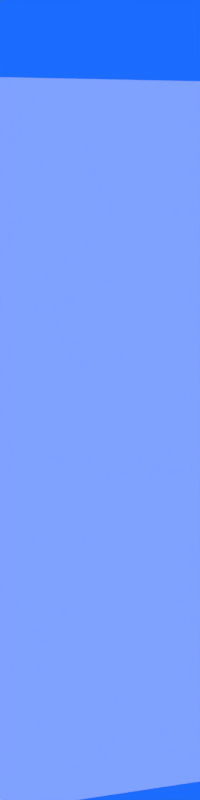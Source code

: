 # Source: stars.blend  (saved by Blender 2.79.7; exported with 4.5.12 LTS)
import bpy
from mathutils import Matrix  # noqa: F401  (used for matrix-valued properties, if any)

bpy.ops.wm.read_factory_settings(use_empty=True)
scene = bpy.context.scene
scene.name = 'Scene'

# ---- collections
col_collection_1 = bpy.data.collections.new('Collection 1'); scene.collection.children.link(col_collection_1)

# ---- materials (node trees are filled in below, after node groups)
mat_material = bpy.data.materials.new('Material')
mat_material.alpha_threshold = 0.0
mat_material.use_transparent_shadow = False
mat_material.roughness = 0.5
mat_material_001 = bpy.data.materials.new('Material.001')
mat_material_001.alpha_threshold = 0.0
mat_material_001.use_transparent_shadow = False
mat_material_001.roughness = 0.5

# ---- material node trees

# ---- world
world_world = bpy.data.worlds.new('World'); scene.world = world_world
world_world.color = (0.01144, 0.1486, 1.0)
world_world.use_sun_shadow = False
world_world.sun_shadow_jitter_overblur = 0.0

# ---- cameras
cam_camera = bpy.data.cameras.new('Camera')
cam_camera.clip_end = 100.0
cam_camera.lens = 35.0
cam_camera.sensor_width = 32.0
cam_camera.sensor_height = 18.0
cam_camera.ortho_scale = 7.314
cam_camera.dof.focus_distance = 0.0
cam_camera.dof.aperture_fstop = 128.0

# ---- lights
light_lamp_002 = bpy.data.lights.new('Lamp.002', 'SUN')
light_lamp_002.color = (1.0, 0.2858, 0.003573)
light_lamp_002.transmission_factor = 0.0
light_lamp_002.cutoff_distance = 30.0
light_lamp_002.angle = 0.1993
light_lamp_002.energy = 0.4
light_lamp_002.shadow_buffer_clip_start = 1.001
light_lamp_002.shadow_soft_size = 0.1
light_lamp_002.shadow_cascade_max_distance = 1000.0
light_lamp_001 = bpy.data.lights.new('Lamp.001', 'SUN')
light_lamp_001.color = (0.002057, 0.3427, 1.0)
light_lamp_001.transmission_factor = 0.0
light_lamp_001.cutoff_distance = 30.0
light_lamp_001.angle = 0.1993
light_lamp_001.energy = 0.4
light_lamp_001.shadow_buffer_clip_start = 1.001
light_lamp_001.shadow_soft_size = 0.1
light_lamp_001.shadow_cascade_max_distance = 1000.0
light_sun = bpy.data.lights.new('Sun', 'SUN')
light_sun.transmission_factor = 0.0
light_sun.cutoff_distance = 42.0
light_sun.angle = 0.1993
light_sun.energy = 1.0
light_sun.shadow_buffer_clip_start = 1.001
light_sun.shadow_soft_size = 0.1
light_sun.shadow_cascade_max_distance = 1000.0

# ---- meshes
me_circle_017 = bpy.data.meshes.new('Circle.017')
me_circle_017.from_pydata([(0.0, 0.4073, 0.0), (-0.2036, 0.3527, 0.0), (-0.3527, 0.2036, 0.0), (-0.4073, 1.192e-07, 0.0), (-0.3527, -0.2036, 0.0), (-0.2036, -0.3527, 0.0), (0.0, -0.4073, 0.0), (0.2036, -0.3527, 0.0), (0.3527, -0.2036, 0.0), (0.4073, -5.96e-08, 0.0), (0.3527, 0.2036, 0.0), (0.2036, 0.3527, 0.0)], [], [(1, 2, 3, 4, 5, 6, 7, 8, 9, 10, 11, 0)])
me_circle_017.materials.append(mat_material)
me_circle_017.use_remesh_preserve_volume = False
me_circle_017.use_remesh_preserve_attributes = False
me_circle_017.use_mirror_vertex_groups = False
me_circle_017.update()
me_circle_016 = bpy.data.meshes.new('Circle.016')
me_circle_016.from_pydata([(0.0, 0.4605, 0.0), (-0.2302, 0.3988, 0.0), (-0.3988, 0.2302, 0.0), (-0.4605, -2.384e-07, 0.0), (-0.3988, -0.2302, 0.0), (-0.2302, -0.3988, 0.0), (-4.768e-07, -0.4605, 0.0), (0.2302, -0.3988, 0.0), (0.3988, -0.2302, 0.0), (0.4605, -2.384e-07, 0.0), (0.3988, 0.2302, 0.0), (0.2302, 0.3988, 0.0)], [], [(1, 2, 3, 4, 5, 6, 7, 8, 9, 10, 11, 0)])
me_circle_016.materials.append(mat_material)
me_circle_016.use_remesh_preserve_volume = False
me_circle_016.use_remesh_preserve_attributes = False
me_circle_016.use_mirror_vertex_groups = False
me_circle_016.update()
me_circle_015 = bpy.data.meshes.new('Circle.015')
me_circle_015.from_pydata([(0.0, 0.7342, 0.0), (-0.3671, 0.6358, 0.0), (-0.6358, 0.3671, 0.0), (-0.7342, 1.192e-07, 0.0), (-0.6358, -0.3671, 0.0), (-0.3671, -0.6358, 0.0), (-1.192e-07, -0.7342, 0.0), (0.3671, -0.6358, 0.0), (0.6358, -0.3671, 0.0), (0.7342, -2.384e-07, 0.0), (0.6358, 0.3671, 0.0), (0.3671, 0.6358, 0.0)], [], [(1, 2, 3, 4, 5, 6, 7, 8, 9, 10, 11, 0)])
me_circle_015.materials.append(mat_material)
me_circle_015.use_remesh_preserve_volume = False
me_circle_015.use_remesh_preserve_attributes = False
me_circle_015.use_mirror_vertex_groups = False
me_circle_015.update()
me_circle_014 = bpy.data.meshes.new('Circle.014')
me_circle_014.from_pydata([(0.0, 0.3654, -2.842e-13), (-0.1827, 0.3164, -2.842e-13), (-0.3164, 0.1827, -2.842e-13), (-0.3654, 0.0, -2.842e-13), (-0.3164, -0.1827, -2.842e-13), (-0.1827, -0.3164, -2.842e-13), (-2.98e-07, -0.3654, -2.842e-13), (0.1827, -0.3164, -2.842e-13), (0.3164, -0.1827, -2.842e-13), (0.3654, -4.768e-07, -2.842e-13), (0.3164, 0.1827, -2.842e-13), (0.1827, 0.3164, -2.842e-13), (3.576e-07, 1.433, -1.137e-13), (2.98e-07, 1.433, -1.137e-13), (-1.433, 9.537e-07, -1.137e-13), (-1.433, 9.537e-07, -1.137e-13), (-1.433, 9.537e-07, -1.137e-13), (-7.749e-07, -1.433, -1.137e-13), (-7.153e-07, -1.433, -1.137e-13), (-7.749e-07, -1.433, -1.137e-13), (1.433, 0.0, -1.137e-13), (1.433, 0.0, -1.137e-13), (1.433, 0.0, -1.137e-13), (2.98e-07, 1.433, -1.137e-13), (-0.6326, 0.6326, -1.705e-13), (-0.6326, 0.6326, -1.705e-13), (-0.6326, -0.6326, -1.705e-13), (-0.6326, -0.6326, -1.705e-13), (0.6326, -0.6326, -1.705e-13), (0.6326, -0.6326, -1.705e-13), (0.6326, 0.6326, -1.705e-13), (0.6326, 0.6326, -1.705e-13)], [], [(1, 2, 3, 4, 5, 6, 7, 8, 9, 10, 11, 0), (6, 5, 17, 18), (4, 3, 15, 16), (9, 8, 20, 21), (7, 6, 18, 19), (3, 2, 14, 15), (0, 11, 23, 12), (1, 0, 12, 13), (10, 9, 21, 22), (2, 1, 24, 25), (11, 10, 30, 31), (5, 4, 26, 27), (8, 7, 28, 29)])
me_circle_014.materials.append(mat_material)
me_circle_014.use_remesh_preserve_volume = False
me_circle_014.use_remesh_preserve_attributes = False
me_circle_014.use_mirror_vertex_groups = False
me_circle_014.update()
me_circle_013 = bpy.data.meshes.new('Circle.013')
me_circle_013.from_pydata([(-2.384e-07, 0.2972, 0.0), (-0.1486, 0.2574, 0.0), (-0.2574, 0.1486, 0.0), (-0.2972, 4.47e-08, 0.0), (-0.2574, -0.1486, 0.0), (-0.1486, -0.2574, 0.0), (-4.768e-07, -0.2972, 0.0), (0.1486, -0.2574, 0.0), (0.2574, -0.1486, 0.0), (0.2972, -1.043e-07, 0.0), (0.2574, 0.1486, 0.0), (0.1486, 0.2574, 0.0)], [], [(1, 2, 3, 4, 5, 6, 7, 8, 9, 10, 11, 0)])
me_circle_013.materials.append(mat_material)
me_circle_013.use_remesh_preserve_volume = False
me_circle_013.use_remesh_preserve_attributes = False
me_circle_013.use_mirror_vertex_groups = False
me_circle_013.update()
me_circle_012 = bpy.data.meshes.new('Circle.012')
me_circle_012.from_pydata([(9.537e-07, 0.4605, 0.0), (-0.2302, 0.3988, 0.0), (-0.3988, 0.2302, 0.0), (-0.4605, -7.153e-07, 0.0), (-0.3988, -0.2302, 0.0), (-0.2302, -0.3988, 0.0), (9.537e-07, -0.4605, 0.0), (0.2302, -0.3988, 0.0), (0.3988, -0.2302, 0.0), (0.4605, -7.153e-07, 0.0), (0.3988, 0.2302, 0.0), (0.2302, 0.3988, 0.0), (0.0, 1.033, 0.0), (0.0, 1.033, 0.0), (-1.033, -2.384e-07, 0.0), (-1.033, -2.384e-07, 0.0), (-1.033, -2.384e-07, 0.0), (-4.768e-07, -1.033, 0.0), (-4.768e-07, -1.033, 0.0), (-4.768e-07, -1.033, 0.0), (1.033, -7.153e-07, 0.0), (1.033, -7.153e-07, 0.0), (1.033, -7.153e-07, 0.0), (0.0, 1.033, 0.0), (-1.118, 1.118, 0.0), (-1.118, 1.118, 0.0), (-1.118, -1.118, 0.0), (-1.118, -1.118, 0.0), (1.118, -1.118, 0.0), (1.118, -1.118, 0.0), (1.118, 1.118, 0.0), (1.118, 1.118, 0.0)], [], [(1, 2, 3, 4, 5, 6, 7, 8, 9, 10, 11, 0), (7, 6, 18, 19), (3, 2, 14, 15), (0, 11, 23, 12), (1, 0, 12, 13), (10, 9, 21, 22), (6, 5, 17, 18), (4, 3, 15, 16), (9, 8, 20, 21), (5, 4, 26, 27), (8, 7, 28, 29), (2, 1, 24, 25), (11, 10, 30, 31)])
me_circle_012.materials.append(mat_material)
me_circle_012.use_remesh_preserve_volume = False
me_circle_012.use_remesh_preserve_attributes = False
me_circle_012.use_mirror_vertex_groups = False
me_circle_012.update()
me_circle_011 = bpy.data.meshes.new('Circle.011')
me_circle_011.from_pydata([(-1.49e-08, 0.3642, 0.0), (-0.1821, 0.3154, 0.0), (-0.3154, 0.1821, 0.0), (-0.3642, 4.739e-08, 0.0), (-0.3154, -0.1821, 0.0), (-0.1821, -0.3154, 0.0), (-6.989e-08, -0.3642, 0.0), (0.1821, -0.3154, 0.0), (0.3154, -0.1821, 0.0), (0.3642, -1.06e-07, 0.0), (0.3154, 0.1821, 0.0), (0.1821, 0.3154, 0.0)], [], [(1, 2, 3, 4, 5, 6, 7, 8, 9, 10, 11, 0)])
me_circle_011.materials.append(mat_material)
me_circle_011.use_remesh_preserve_volume = False
me_circle_011.use_remesh_preserve_attributes = False
me_circle_011.use_mirror_vertex_groups = False
me_circle_011.update()
me_circle_010 = bpy.data.meshes.new('Circle.010')
me_circle_010.from_pydata([(-2.384e-07, 0.2972, 0.0), (-0.1486, 0.2574, 0.0), (-0.2574, 0.1486, 0.0), (-0.2972, 4.47e-08, 0.0), (-0.2574, -0.1486, 0.0), (-0.1486, -0.2574, 0.0), (-4.768e-07, -0.2972, 0.0), (0.1486, -0.2574, 0.0), (0.2574, -0.1486, 0.0), (0.2972, -1.043e-07, 0.0), (0.2574, 0.1486, 0.0), (0.1486, 0.2574, 0.0)], [], [(1, 2, 3, 4, 5, 6, 7, 8, 9, 10, 11, 0)])
me_circle_010.materials.append(mat_material)
me_circle_010.use_remesh_preserve_volume = False
me_circle_010.use_remesh_preserve_attributes = False
me_circle_010.use_mirror_vertex_groups = False
me_circle_010.update()
me_circle_009 = bpy.data.meshes.new('Circle.009')
me_circle_009.from_pydata([(4.768e-07, 0.4605, 0.0), (-0.2302, 0.3988, 0.0), (-0.3988, 0.2302, 0.0), (-0.4605, 1.192e-07, 0.0), (-0.3988, -0.2302, 0.0), (-0.2302, -0.3988, 0.0), (2.384e-07, -0.4605, 0.0), (0.2302, -0.3988, 0.0), (0.3988, -0.2302, 0.0), (0.4605, -1.192e-07, 0.0), (0.3988, 0.2302, 0.0), (0.2302, 0.3988, 0.0), (-2.384e-07, 1.033, 0.0), (-2.384e-07, 1.033, 0.0), (-1.033, 5.96e-07, 0.0), (-1.033, 5.96e-07, 0.0), (-1.033, 5.96e-07, 0.0), (-9.537e-07, -1.033, 0.0), (-9.537e-07, -1.033, 0.0), (-9.537e-07, -1.033, 0.0), (1.033, 1.192e-07, 0.0), (1.033, 1.192e-07, 0.0), (1.033, 1.192e-07, 0.0), (-2.384e-07, 1.033, 0.0), (-1.118, 1.118, 0.0), (-1.118, 1.118, 0.0), (-1.118, -1.118, 0.0), (-1.118, -1.118, 0.0), (1.118, -1.118, 0.0), (1.118, -1.118, 0.0), (1.118, 1.118, 0.0), (1.118, 1.118, 0.0)], [], [(1, 2, 3, 4, 5, 6, 7, 8, 9, 10, 11, 0), (7, 6, 18, 19), (3, 2, 14, 15), (0, 11, 23, 12), (1, 0, 12, 13), (10, 9, 21, 22), (6, 5, 17, 18), (4, 3, 15, 16), (9, 8, 20, 21), (5, 4, 26, 27), (8, 7, 28, 29), (2, 1, 24, 25), (11, 10, 30, 31)])
me_circle_009.materials.append(mat_material)
me_circle_009.use_remesh_preserve_volume = False
me_circle_009.use_remesh_preserve_attributes = False
me_circle_009.use_mirror_vertex_groups = False
me_circle_009.update()
me_circle_008 = bpy.data.meshes.new('Circle.008')
me_circle_008.from_pydata([(-1.49e-08, 0.3642, 0.0), (-0.1821, 0.3154, 0.0), (-0.3154, 0.1821, 0.0), (-0.3642, 4.739e-08, 0.0), (-0.3154, -0.1821, 0.0), (-0.1821, -0.3154, 0.0), (-6.989e-08, -0.3642, 0.0), (0.1821, -0.3154, 0.0), (0.3154, -0.1821, 0.0), (0.3642, -1.06e-07, 0.0), (0.3154, 0.1821, 0.0), (0.1821, 0.3154, 0.0)], [], [(1, 2, 3, 4, 5, 6, 7, 8, 9, 10, 11, 0)])
me_circle_008.materials.append(mat_material)
me_circle_008.use_remesh_preserve_volume = False
me_circle_008.use_remesh_preserve_attributes = False
me_circle_008.use_mirror_vertex_groups = False
me_circle_008.update()
me_circle_007 = bpy.data.meshes.new('Circle.007')
me_circle_007.from_pydata([(2.384e-07, 0.5915, 0.0), (-0.2958, 0.5123, 0.0), (-0.5123, 0.2958, 0.0), (-0.5915, 8.941e-08, 0.0), (-0.5123, -0.2958, 0.0), (-0.2958, -0.5123, 0.0), (-2.384e-07, -0.5915, 0.0), (0.2958, -0.5123, 0.0), (0.5123, -0.2958, 0.0), (0.5915, -2.086e-07, 0.0), (0.5123, 0.2958, 0.0), (0.2958, 0.5123, 0.0)], [], [(1, 2, 3, 4, 5, 6, 7, 8, 9, 10, 11, 0)])
me_circle_007.materials.append(mat_material)
me_circle_007.use_remesh_preserve_volume = False
me_circle_007.use_remesh_preserve_attributes = False
me_circle_007.use_mirror_vertex_groups = False
me_circle_007.update()
me_circle_006 = bpy.data.meshes.new('Circle.006')
me_circle_006.from_pydata([(-4.768e-07, 0.4605, 0.0), (-0.2302, 0.3988, 0.0), (-0.3988, 0.2302, 0.0), (-0.4605, 3.576e-07, 0.0), (-0.3988, -0.2302, 0.0), (-0.2302, -0.3988, 0.0), (-7.153e-07, -0.4605, 0.0), (0.2302, -0.3988, 0.0), (0.3988, -0.2302, 0.0), (0.4605, 1.192e-07, 0.0), (0.3988, 0.2302, 0.0), (0.2302, 0.3988, 0.0)], [], [(1, 2, 3, 4, 5, 6, 7, 8, 9, 10, 11, 0)])
me_circle_006.materials.append(mat_material)
me_circle_006.use_remesh_preserve_volume = False
me_circle_006.use_remesh_preserve_attributes = False
me_circle_006.use_mirror_vertex_groups = False
me_circle_006.update()
me_circle_005 = bpy.data.meshes.new('Circle.005')
me_circle_005.from_pydata([(-2.98e-08, 0.8867, 0.0), (-0.4434, 0.7679, 0.0), (-0.7679, 0.4434, 0.0), (-0.8867, 0.0, 0.0), (-0.7679, -0.4434, 0.0), (-0.4434, -0.7679, 0.0), (-1.49e-07, -0.8867, 0.0), (0.4434, -0.7679, 0.0), (0.7679, -0.4434, 0.0), (0.8867, -3.576e-07, 0.0), (0.7679, 0.4434, 0.0), (0.4434, 0.7679, 0.0)], [], [(1, 2, 3, 4, 5, 6, 7, 8, 9, 10, 11, 0)])
me_circle_005.materials.append(mat_material)
me_circle_005.use_remesh_preserve_volume = False
me_circle_005.use_remesh_preserve_attributes = False
me_circle_005.use_mirror_vertex_groups = False
me_circle_005.update()
me_circle_003 = bpy.data.meshes.new('Circle.003')
me_circle_003.from_pydata([(-2.384e-07, 0.3654, -5.684e-14), (-0.1827, 0.3164, -5.684e-14), (-0.3164, 0.1827, -5.684e-14), (-0.3654, -4.768e-07, -5.684e-14), (-0.3164, -0.1827, -5.684e-14), (-0.1827, -0.3164, -5.684e-14), (-4.768e-07, -0.3654, -5.684e-14), (0.1827, -0.3164, -5.684e-14), (0.3164, -0.1827, -5.684e-14), (0.3654, -9.537e-07, -5.684e-14), (0.3164, 0.1827, -5.684e-14), (0.1827, 0.3164, -5.684e-14), (0.0, 1.433, 1.137e-13), (0.0, 1.433, 1.137e-13), (-1.433, 4.768e-07, 1.137e-13), (-1.433, 4.768e-07, 1.137e-13), (-1.433, 4.768e-07, 1.137e-13), (-1.192e-06, -1.433, 1.137e-13), (-9.537e-07, -1.433, 1.137e-13), (-1.192e-06, -1.433, 1.137e-13), (1.433, -4.768e-07, 1.137e-13), (1.433, -4.768e-07, 1.137e-13), (1.433, -4.768e-07, 1.137e-13), (0.0, 1.433, 1.137e-13)], [], [(1, 2, 3, 4, 5, 6, 7, 8, 9, 10, 11, 0), (6, 5, 17, 18), (4, 3, 15, 16), (9, 8, 20, 21), (7, 6, 18, 19), (3, 2, 14, 15), (0, 11, 23, 12), (1, 0, 12, 13), (10, 9, 21, 22)])
me_circle_003.materials.append(mat_material)
me_circle_003.use_remesh_preserve_volume = False
me_circle_003.use_remesh_preserve_attributes = False
me_circle_003.use_mirror_vertex_groups = False
me_circle_003.update()
me_circle_002 = bpy.data.meshes.new('Circle.002')
me_circle_002.from_pydata([(8.754e-08, 0.3654, -2.842e-13), (-0.1827, 0.3164, -2.842e-13), (-0.3164, 0.1827, -2.842e-13), (-0.3654, 0.0, -2.842e-13), (-0.3164, -0.1827, -2.842e-13), (-0.1827, -0.3164, -2.842e-13), (-2.068e-07, -0.3654, -2.842e-13), (0.1827, -0.3164, -2.842e-13), (0.3164, -0.1827, -2.842e-13), (0.3654, -4.768e-07, -2.842e-13), (0.3164, 0.1827, -2.842e-13), (0.1827, 0.3164, -2.842e-13), (4.098e-07, 1.433, -1.137e-13), (3.8e-07, 1.433, -1.137e-13), (-1.433, 9.537e-07, -1.137e-13), (-1.433, 9.537e-07, -1.137e-13), (-1.433, 9.537e-07, -1.137e-13), (-6.929e-07, -1.433, -1.137e-13), (-6.631e-07, -1.433, -1.137e-13), (-6.929e-07, -1.433, -1.137e-13), (1.433, 0.0, -1.137e-13), (1.433, 0.0, -1.137e-13), (1.433, 0.0, -1.137e-13), (3.8e-07, 1.433, -1.137e-13), (-0.6326, 0.6326, -1.705e-13), (-0.6326, 0.6326, -1.705e-13), (-0.6326, -0.6326, -1.705e-13), (-0.6326, -0.6326, -1.705e-13), (0.6326, -0.6326, -1.705e-13), (0.6326, -0.6326, -1.705e-13), (0.6326, 0.6326, -1.705e-13), (0.6326, 0.6326, -1.705e-13)], [], [(1, 2, 3, 4, 5, 6, 7, 8, 9, 10, 11, 0), (6, 5, 17, 18), (4, 3, 15, 16), (9, 8, 20, 21), (7, 6, 18, 19), (3, 2, 14, 15), (0, 11, 23, 12), (1, 0, 12, 13), (10, 9, 21, 22), (2, 1, 24, 25), (11, 10, 30, 31), (5, 4, 26, 27), (8, 7, 28, 29)])
me_circle_002.materials.append(mat_material)
me_circle_002.use_remesh_preserve_volume = False
me_circle_002.use_remesh_preserve_attributes = False
me_circle_002.use_mirror_vertex_groups = False
me_circle_002.update()
me_circle_001 = bpy.data.meshes.new('Circle.001')
me_circle_001.from_pydata([(9.499e-08, 0.3654, -1.137e-13), (-0.1827, 0.3164, -1.137e-13), (-0.3164, 0.1827, -1.137e-13), (-0.3654, 0.0, -1.137e-13), (-0.3164, -0.1827, -1.137e-13), (-0.1827, -0.3164, -1.137e-13), (-1.993e-07, -0.3654, -1.137e-13), (0.1827, -0.3164, -1.137e-13), (0.3164, -0.1827, -1.137e-13), (0.3654, -4.768e-07, -1.137e-13), (0.3164, 0.1827, -1.137e-13), (0.1827, 0.3164, -1.137e-13), (4.172e-07, 1.433, 5.684e-14), (3.874e-07, 1.433, 5.684e-14), (-1.433, 9.537e-07, 5.684e-14), (-1.433, 9.537e-07, 5.684e-14), (-1.433, 9.537e-07, 5.684e-14), (-6.855e-07, -1.433, 5.684e-14), (-6.557e-07, -1.433, 5.684e-14), (-6.855e-07, -1.433, 5.684e-14), (1.433, 0.0, 5.684e-14), (1.433, 0.0, 5.684e-14), (1.433, 0.0, 5.684e-14), (3.874e-07, 1.433, 5.684e-14)], [], [(1, 2, 3, 4, 5, 6, 7, 8, 9, 10, 11, 0), (6, 5, 17, 18), (4, 3, 15, 16), (9, 8, 20, 21), (7, 6, 18, 19), (3, 2, 14, 15), (0, 11, 23, 12), (1, 0, 12, 13), (10, 9, 21, 22)])
me_circle_001.materials.append(mat_material)
me_circle_001.use_remesh_preserve_volume = False
me_circle_001.use_remesh_preserve_attributes = False
me_circle_001.use_mirror_vertex_groups = False
me_circle_001.update()
me_plane = bpy.data.meshes.new('Plane')
me_plane.from_pydata([(-1.0, -1.0, 0.0), (1.0, -1.0, 0.0), (-1.0, 1.0, 0.0), (1.0, 1.0, 0.0)], [], [(0, 1, 3, 2)])
me_plane.materials.append(mat_material_001)
me_plane.use_remesh_preserve_volume = False
me_plane.use_remesh_preserve_attributes = False
me_plane.use_mirror_vertex_groups = False
me_plane.update()

# ---- objects
ob_circle_015 = bpy.data.objects.new('Circle.015', me_circle_017)
ob_circle_014 = bpy.data.objects.new('Circle.014', me_circle_016)
ob_circle_013 = bpy.data.objects.new('Circle.013', me_circle_015)
ob_circle_012 = bpy.data.objects.new('Circle.012', me_circle_014)
ob_circle_011 = bpy.data.objects.new('Circle.011', me_circle_013)
ob_circle_010 = bpy.data.objects.new('Circle.010', me_circle_012)
ob_circle_009 = bpy.data.objects.new('Circle.009', me_circle_011)
ob_circle_008 = bpy.data.objects.new('Circle.008', me_circle_010)
ob_circle_007 = bpy.data.objects.new('Circle.007', me_circle_009)
ob_circle_006 = bpy.data.objects.new('Circle.006', me_circle_008)
ob_circle_005 = bpy.data.objects.new('Circle.005', me_circle_007)
ob_circle_004 = bpy.data.objects.new('Circle.004', me_circle_006)
ob_circle_003 = bpy.data.objects.new('Circle.003', me_circle_005)
ob_circle_002 = bpy.data.objects.new('Circle.002', me_circle_003)
ob_circle_001 = bpy.data.objects.new('Circle.001', me_circle_002)
ob_circle = bpy.data.objects.new('Circle', me_circle_001)
ob_plane = bpy.data.objects.new('Plane', me_plane)
ob_lamp_002 = bpy.data.objects.new('Lamp.002', light_lamp_002)
ob_lamp_001 = bpy.data.objects.new('Lamp.001', light_lamp_001)
ob_lamp = bpy.data.objects.new('Lamp', light_sun)
ob_camera = bpy.data.objects.new('Camera', cam_camera)

# ---- transforms, parenting, visibility, modifiers, constraints
ob_circle_015.location = (33.99, -8.14, -2.509)
ob_circle_015.lineart.crease_threshold = 0.0
ob_circle_014.location = (34.4, -10.99, -2.509)
ob_circle_014.lineart.crease_threshold = 0.0
ob_circle_013.location = (30.14, -6.199, -2.509)
ob_circle_013.lineart.crease_threshold = 0.0
ob_circle_012.location = (27.39, -9.673, -2.509)
ob_circle_012.lineart.crease_threshold = 0.0
ob_circle_011.location = (31.94, -7.387, -2.509)
ob_circle_011.lineart.crease_threshold = 0.0
ob_circle_010.location = (33.63, -5.208, -2.509)
ob_circle_010.lineart.crease_threshold = 0.0
ob_circle_009.location = (28.27, -7.591, -2.509)
ob_circle_009.lineart.crease_threshold = 0.0
ob_circle_008.location = (35.36, -17.09, -2.509)
ob_circle_008.lineart.crease_threshold = 0.0
ob_circle_007.location = (34.75, -19.26, -2.509)
ob_circle_007.lineart.crease_threshold = 0.0
ob_circle_006.location = (31.69, -17.3, -2.509)
ob_circle_006.lineart.crease_threshold = 0.0
ob_circle_005.location = (26.58, -14.06, -2.509)
ob_circle_005.lineart.crease_threshold = 0.0
ob_circle_004.location = (25.97, -16.23, -2.509)
ob_circle_004.lineart.crease_threshold = 0.0
ob_circle_003.location = (23.41, -13.61, -2.509)
ob_circle_003.lineart.crease_threshold = 0.0
ob_circle_002.location = (41.79, -11.25, -2.509)
ob_circle_002.lineart.crease_threshold = 0.0
ob_circle_001.location = (31.67, -20.28, -2.509)
ob_circle_001.lineart.crease_threshold = 0.0
ob_circle.location = (15.64, -24.27, -4.87)
ob_circle.lineart.crease_threshold = 0.0
ob_plane.location = (0.0, 0.0, 0.0)
ob_plane.rotation_euler = (0.0, -0.0, -0.2962)
ob_plane.scale = (28.45, 28.45, 28.45)
ob_plane.lineart.crease_threshold = 0.0
_vg = ob_plane.vertex_groups.new(name='plano')
_m = ob_plane.modifiers.new('ParticleSystem 1', 'PARTICLE_SYSTEM')
ob_lamp_002.location = (7.781, 4.307, 6.73)
ob_lamp_002.rotation_euler = (3.142, -0.0, 0.0)
ob_lamp_002.lock_rotations_4d = False
ob_lamp_002.empty_display_type = 'ARROWS'
ob_lamp_002.color = (0.0, 0.0, 0.0, 0.0)
ob_lamp_002.lineart.crease_threshold = 0.0
ob_lamp_001.location = (19.51, 4.787, 6.732)
ob_lamp_001.lock_rotations_4d = False
ob_lamp_001.empty_display_type = 'ARROWS'
ob_lamp_001.color = (0.0, 0.0, 0.0, 0.0)
ob_lamp_001.lineart.crease_threshold = 0.0
ob_lamp.location = (10.55, 4.247, 14.65)
ob_lamp.rotation_euler = (0.6503, 0.05522, 1.866)
ob_lamp.lock_rotations_4d = False
ob_lamp.empty_display_type = 'ARROWS'
ob_lamp.color = (0.0, 0.0, 0.0, 0.0)
ob_lamp.lineart.crease_threshold = 0.0
ob_camera.location = (29.35, -21.45, 7.57)
ob_camera.rotation_euler = (1.102, -0.04418, 1.066)
ob_camera.scale = (1.0, 1.0, 1.0)
ob_camera.lock_rotations_4d = False
ob_camera.empty_display_type = 'ARROWS'
ob_camera.color = (0.0, 0.0, 0.0, 0.0)
ob_camera.display_type = 'WIRE'
ob_camera.lineart.crease_threshold = 0.0

# ---- collection membership
col_collection_1.objects.link(ob_circle_015)
col_collection_1.objects.link(ob_circle_014)
col_collection_1.objects.link(ob_circle_013)
col_collection_1.objects.link(ob_circle_012)
col_collection_1.objects.link(ob_circle_011)
col_collection_1.objects.link(ob_circle_010)
col_collection_1.objects.link(ob_circle_009)
col_collection_1.objects.link(ob_circle_008)
col_collection_1.objects.link(ob_circle_007)
col_collection_1.objects.link(ob_circle_006)
col_collection_1.objects.link(ob_circle_005)
col_collection_1.objects.link(ob_circle_004)
col_collection_1.objects.link(ob_circle_003)
col_collection_1.objects.link(ob_circle_002)
col_collection_1.objects.link(ob_circle_001)
col_collection_1.objects.link(ob_circle)
col_collection_1.objects.link(ob_plane)
col_collection_1.objects.link(ob_lamp_002)
col_collection_1.objects.link(ob_lamp_001)
col_collection_1.objects.link(ob_lamp)
col_collection_1.objects.link(ob_camera)

# ---- scene / render settings (as saved in the file)
scene.camera = ob_camera
scene.frame_start = 1; scene.frame_end = 250; scene.frame_set(1)
scene.render.engine = 'BLENDER_EEVEE_NEXT'
scene.render.resolution_x = 512
scene.render.resolution_y = 2048
scene.render.dither_intensity = 0.0
scene.cycles.use_denoising = False
scene.cycles.samples = 128
scene.cycles.sampling_pattern = 'TABULATED_SOBOL'
scene.cycles.use_adaptive_sampling = False
scene.cycles.use_light_tree = False
scene.view_settings.view_transform = 'Standard'
bpy.context.view_layer.update()
